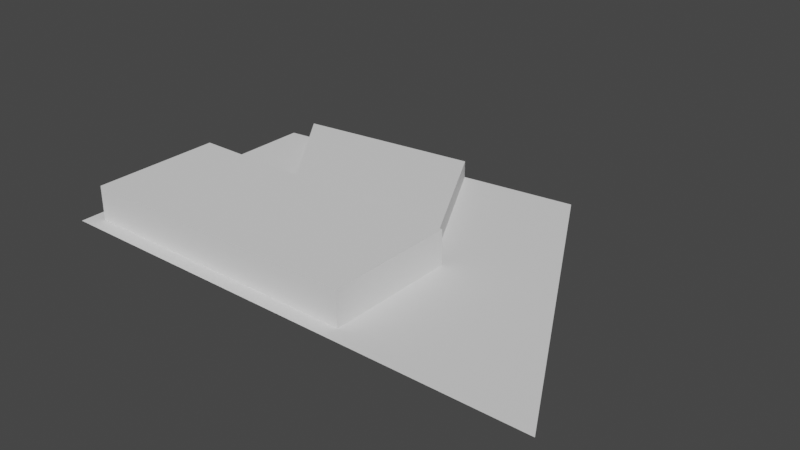 # Source: CoLab_Master.blend  (saved by Blender 3.0.42; exported with 4.5.12 LTS)
import bpy
from mathutils import Matrix  # noqa: F401  (used for matrix-valued properties, if any)

bpy.ops.wm.read_factory_settings(use_empty=True)
scene = bpy.context.scene
scene.name = 'Scene'

# ---- collections
col_ifcproject_project_co_lab = bpy.data.collections.new('IfcProject/Project Co-Lab'); scene.collection.children.link(col_ifcproject_project_co_lab)
col_ifcsite_rehti_bandar = bpy.data.collections.new('IfcSite/Rehti Bandar'); col_ifcproject_project_co_lab.children.link(col_ifcsite_rehti_bandar)
col_ifcbuilding_colab_building = bpy.data.collections.new('IfcBuilding/CoLab Building'); col_ifcsite_rehti_bandar.children.link(col_ifcbuilding_colab_building)
col_ifcbuildingstorey_ground_level = bpy.data.collections.new('IfcBuildingStorey/Ground Level'); col_ifcbuilding_colab_building.children.link(col_ifcbuildingstorey_ground_level)
col_dxf = bpy.data.collections.new('DXF'); scene.collection.children.link(col_dxf)
col_massing = bpy.data.collections.new('Massing'); scene.collection.children.link(col_massing)

# ---- node groups
ng_auto_smooth = bpy.data.node_groups.new('Auto Smooth', 'GeometryNodeTree')
_s = ng_auto_smooth.interface.new_socket(name='Geometry', in_out='OUTPUT', socket_type='NodeSocketGeometry')
_s = ng_auto_smooth.interface.new_socket(name='Geometry', in_out='INPUT', socket_type='NodeSocketGeometry')
_s = ng_auto_smooth.interface.new_socket(name='Angle', in_out='INPUT', socket_type='NodeSocketFloat')
_s.subtype = 'ANGLE'
_s.min_value = 0.0
_s.max_value = 3.142
ng_auto_smooth.is_modifier = True
_N = ng_auto_smooth.nodes; _L = ng_auto_smooth.links
n0 = _N.new('NodeGroupOutput'); n0.name = 'Group Output'; n0.location = (480, -100)
n1 = _N.new('NodeGroupInput'); n1.name = 'Group Input'; n1.location = (-420, -300)
n2 = _N.new('NodeGroupInput'); n2.name = 'Group Input.001'; n2.location = (-60, -100)
n3 = _N.new('GeometryNodeSetShadeSmooth'); n3.name = 'Set Shade Smooth'; n3.location = (120, -100)
n3.domain = 'EDGE'
n4 = _N.new('GeometryNodeSetShadeSmooth'); n4.name = 'Set Shade Smooth.001'; n4.location = (300, -100)
n5 = _N.new('GeometryNodeInputMeshEdgeAngle'); n5.name = 'Edge Angle'; n5.location = (-420, -220)
n6 = _N.new('GeometryNodeInputEdgeSmooth'); n6.name = 'Is Edge Smooth'; n6.location = (-60, -160)
n7 = _N.new('GeometryNodeInputShadeSmooth'); n7.name = 'Is Face Smooth'; n7.location = (-240, -340)
n8 = _N.new('FunctionNodeBooleanMath'); n8.name = 'Boolean Math'; n8.location = (-60, -220)
n9 = _N.new('FunctionNodeCompare'); n9.name = 'Compare'; n9.location = (-240, -180)
n9.operation = 'LESS_EQUAL'
_L.new(n5.outputs[0], n9.inputs[0])
_L.new(n4.outputs[0], n0.inputs[0])
_L.new(n1.outputs[1], n9.inputs[1])
_L.new(n9.outputs[0], n8.inputs[0])
_L.new(n7.outputs[0], n8.inputs[1])
_L.new(n2.outputs[0], n3.inputs[0])
_L.new(n6.outputs[0], n3.inputs[1])
_L.new(n3.outputs[0], n4.inputs[0])
_L.new(n8.outputs[0], n3.inputs[2])
n0.is_active_output = True

# ---- world
world_world = bpy.data.worlds.new('World'); scene.world = world_world
world_world.use_nodes = True; world_world.node_tree.nodes.clear()
_N = world_world.node_tree.nodes; _L = world_world.node_tree.links
n0 = _N.new('ShaderNodeOutputWorld'); n0.name = 'World Output'; n0.location = (300, 300)
n1 = _N.new('ShaderNodeBackground'); n1.name = 'Background'; n1.location = (10, 300)
n1.inputs[0].default_value = (0.05088, 0.05088, 0.05088, 1.0)
_L.new(n1.outputs[0], n0.inputs[0])
n0.is_active_output = True
world_world.color = (0.05088, 0.05088, 0.05088)
world_world.use_sun_shadow = False
world_world.sun_shadow_jitter_overblur = 0.0

# ---- meshes
me_11_65 = bpy.data.meshes.new('11/65')
me_11_65.from_pydata([(66.52, 64.33, 0.0), (0.06331, 56.02, 0.0), (0.0, 0.0, 0.0), (101.0, 0.0, 0.0)], [], [(1, 2, 3, 0)])
me_11_65.materials.append(None)
me_11_65.use_remesh_fix_poles = True
me_11_65.use_remesh_preserve_attributes = False
me_11_65.update()
me_cube = bpy.data.meshes.new('Cube')
me_cube.from_pydata([(0.0, 0.0, 0.0), (0.0, 0.0, 3.5), (0.0, 26.58, 0.0), (0.0, 26.58, 3.5), (59.03, 0.0, 0.0), (59.03, 0.0, 3.5), (59.03, 26.58, 0.0), (59.03, 26.58, 3.5)], [], [(0, 1, 3, 2), (2, 3, 7, 6), (6, 7, 5, 4), (4, 5, 1, 0), (2, 6, 4, 0), (7, 3, 1, 5)])
_uv = me_cube.uv_layers.new(name='UVMap')
_uv.uv.foreach_set('vector', [0.375, 0.0, 0.625, 0.0, 0.625, 0.25, 0.375, 0.25, 0.375, 0.25, 0.625, 0.25, 0.625, 0.5, 0.375, 0.5, 0.375, 0.5, 0.625, 0.5, 0.625, 0.75, 0.375, 0.75, 0.375, 0.75, 0.625, 0.75, 0.625, 1.0, 0.375, 1.0, 0.125, 0.5, 0.375, 0.5, 0.375, 0.75, 0.125, 0.75, 0.625, 0.5, 0.875, 0.5, 0.875, 0.75, 0.625, 0.75])
me_cube.use_remesh_fix_poles = True
me_cube.use_remesh_preserve_attributes = False
me_cube.update()
me_cube_001 = bpy.data.meshes.new('Cube.001')
me_cube_001.from_pydata([(20.05, 0.0, 0.0), (20.05, 0.0, 3.5), (1.627, 24.96, 0.0), (1.627, 24.96, 3.5), (54.98, 0.0, 0.0), (54.98, 0.0, 3.5), (39.09, 29.64, 0.0), (39.09, 29.64, 3.5)], [], [(0, 1, 3, 2), (2, 3, 7, 6), (6, 7, 5, 4), (4, 5, 1, 0), (2, 6, 4, 0), (7, 3, 1, 5)])
_uv = me_cube_001.uv_layers.new(name='UVMap')
_uv.uv.foreach_set('vector', [0.375, 0.0, 0.625, 0.0, 0.625, 0.25, 0.375, 0.25, 0.375, 0.25, 0.625, 0.25, 0.625, 0.5, 0.375, 0.5, 0.375, 0.5, 0.625, 0.5, 0.625, 0.75, 0.375, 0.75, 0.375, 0.75, 0.625, 0.75, 0.625, 1.0, 0.375, 1.0, 0.125, 0.5, 0.375, 0.5, 0.375, 0.75, 0.125, 0.75, 0.625, 0.5, 0.875, 0.5, 0.875, 0.75, 0.625, 0.75])
me_cube_001.use_remesh_fix_poles = True
me_cube_001.use_remesh_preserve_attributes = False
me_cube_001.update()
me_cube_002 = bpy.data.meshes.new('Cube.002')
me_cube_002.from_pydata([(0.0, 0.0, 0.0), (0.0, 0.0, 3.5), (0.0, 26.58, 0.0), (0.0, 26.58, 3.5), (59.03, 0.0, 0.0), (59.03, 0.0, 3.5), (59.03, 26.58, 0.0), (59.03, 26.58, 3.5)], [], [(0, 1, 3, 2), (2, 3, 7, 6), (6, 7, 5, 4), (4, 5, 1, 0), (2, 6, 4, 0), (7, 3, 1, 5)])
_uv = me_cube_002.uv_layers.new(name='UVMap')
_uv.uv.foreach_set('vector', [0.375, 0.0, 0.625, 0.0, 0.625, 0.25, 0.375, 0.25, 0.375, 0.25, 0.625, 0.25, 0.625, 0.5, 0.375, 0.5, 0.375, 0.5, 0.625, 0.5, 0.625, 0.75, 0.375, 0.75, 0.375, 0.75, 0.625, 0.75, 0.625, 1.0, 0.375, 1.0, 0.125, 0.5, 0.375, 0.5, 0.375, 0.75, 0.125, 0.75, 0.625, 0.5, 0.875, 0.5, 0.875, 0.75, 0.625, 0.75])
me_cube_002.use_remesh_fix_poles = True
me_cube_002.use_remesh_preserve_attributes = False
me_cube_002.update()

# ---- curves / text
cu_sectioncutedges_curve = bpy.data.curves.new('SectionCutEdges_curve_', 'CURVE')
cu_sectioncutedges_curve.dimensions = '3D'
_sp = cu_sectioncutedges_curve.splines.new('POLY'); _sp.points.add(3)
_sp.points.foreach_set('co', [66.52, 64.33, 0.0, 1.0, 0.06331, 56.02, 0.0, 1.0, 0.0, 0.0, 0.0, 1.0, 101.0, 0.0, 0.0, 1.0])
_sp.use_cyclic_u = True
_sp.use_smooth = False
cu_sectioncutedges_curve.fill_mode = 'FULL'
cu_sectioncutedges_curve.twist_mode = 'Z_UP'

# ---- objects
ob_ifcproject_project_co_lab = bpy.data.objects.new('IfcProject/Project Co-Lab', None)
ob_ifcsite_rehti_bandar = bpy.data.objects.new('IfcSite/Rehti Bandar', None)
ob_ifcgeographicelement_site = bpy.data.objects.new('IfcGeographicElement/Site', me_11_65)
ob_ifcbuilding_colab_building = bpy.data.objects.new('IfcBuilding/CoLab Building', None)
ob_ifcbuildingstorey_ground_level = bpy.data.objects.new('IfcBuildingStorey/Ground Level', None)
ob_siteboundary = bpy.data.objects.new('SiteBoundary', cu_sectioncutedges_curve)
ob_cube = bpy.data.objects.new('Cube', me_cube)
ob_cube_001 = bpy.data.objects.new('Cube.001', me_cube_001)
ob_cube_002 = bpy.data.objects.new('Cube.002', me_cube_002)

# ---- transforms, parenting, visibility, modifiers, constraints
ob_ifcproject_project_co_lab.location = (0.0, 0.0, 0.0)
ob_ifcsite_rehti_bandar.location = (0.0, 0.0, 0.0)
ob_ifcgeographicelement_site.parent = ob_ifcsite_rehti_bandar
ob_ifcgeographicelement_site.location = (0.0, 0.0, 0.0)
_m = ob_ifcgeographicelement_site.modifiers.new('Auto Smooth', 'NODES')
_m.node_group = ng_auto_smooth
_gi = [s.identifier for s in ng_auto_smooth.interface.items_tree if s.item_type == 'SOCKET' and s.in_out == 'INPUT']
_m[_gi[1]] = 3.142  # Angle
ob_ifcbuilding_colab_building.location = (0.0, 0.0, 0.0)
ob_ifcbuildingstorey_ground_level.location = (0.0, 0.0, 0.0)
ob_siteboundary.location = (0.0, 0.0, 0.0)
ob_cube.location = (3.0, 3.0, 0.0)
ob_cube_001.location = (4.165, 31.65, 0.0)
ob_cube_002.location = (3.0, 3.0, 3.5)

# ---- collection membership
col_ifcproject_project_co_lab.objects.link(ob_ifcproject_project_co_lab)
col_ifcsite_rehti_bandar.objects.link(ob_ifcsite_rehti_bandar)
col_ifcsite_rehti_bandar.objects.link(ob_ifcgeographicelement_site)
col_ifcbuilding_colab_building.objects.link(ob_ifcbuilding_colab_building)
col_ifcbuildingstorey_ground_level.objects.link(ob_ifcbuildingstorey_ground_level)
col_dxf.objects.link(ob_siteboundary)
col_massing.objects.link(ob_cube)
col_massing.objects.link(ob_cube_001)
col_massing.objects.link(ob_cube_002)
def _layer_coll(name, lc=None):
    lc = lc or bpy.context.view_layer.layer_collection
    for c in lc.children:
        if c.name == name: return c
        r = _layer_coll(name, c)
        if r: return r
_layer_coll('DXF').exclude = True

# ---- scene / render settings (as saved in the file)
scene.frame_start = 1; scene.frame_end = 250; scene.frame_set(1)
scene.render.engine = 'BLENDER_EEVEE_NEXT'
scene.cycles.sampling_pattern = 'TABULATED_SOBOL'
scene.cycles.use_light_tree = False
scene.view_settings.view_transform = 'Filmic'
bpy.context.view_layer.update()

# ---- added for rendering (the .blend has no active camera and no usable light): camera, sun
cam_auto = bpy.data.cameras.new('AutoCamera')
cam_auto.lens = 50.0
cam_auto.sensor_width = 36.0
cam_auto.clip_end = 1993.51
ob_auto_camera = bpy.data.objects.new('AutoCamera', cam_auto)
scene.collection.objects.link(ob_auto_camera)
ob_auto_camera.location = (164.091, -104.144, 93.8727)
ob_auto_camera.rotation_euler = (1.09748, -7.21219e-08, 0.694738)
scene.camera = ob_auto_camera
light_auto_sun = bpy.data.lights.new('AutoSun', 'SUN')
light_auto_sun.energy = 3.0
light_auto_sun.angle = 0.0523599
ob_auto_sun = bpy.data.objects.new('AutoSun', light_auto_sun)
scene.collection.objects.link(ob_auto_sun)
ob_auto_sun.rotation_euler = (0.872665, 0.174533, 0.523599)
bpy.context.view_layer.update()
